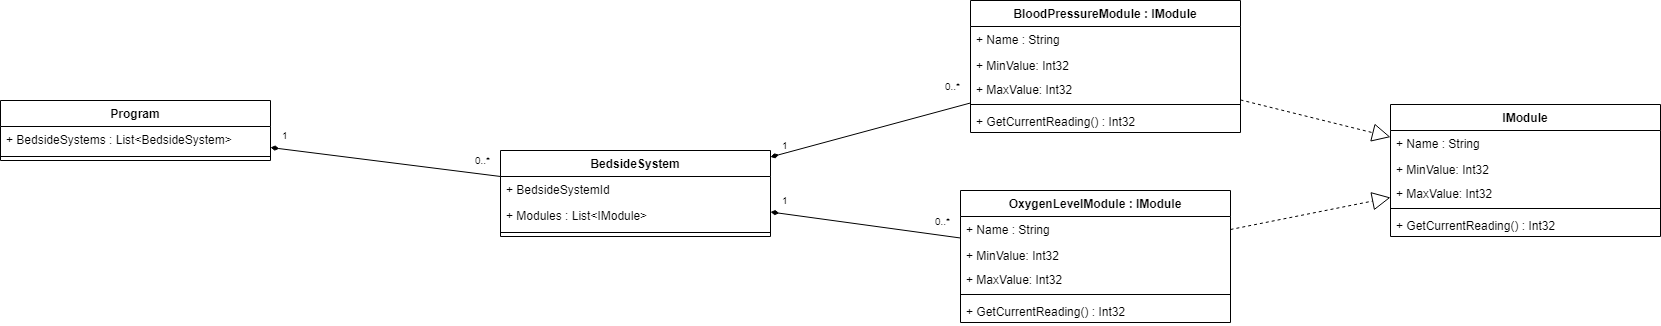

The diagram above was exported from draw.io. Its source (the exported page's mxGraphModel, read from the mxfile embedded in the PNG):
<mxGraphModel dx="1310" dy="1884" grid="1" gridSize="10" guides="1" tooltips="1" connect="1" arrows="1" fold="1" page="1" pageScale="1" pageWidth="850" pageHeight="1100" math="0" shadow="0">
  <root>
    <mxCell id="0" />
    <mxCell id="1" parent="0" />
    <mxCell id="NdULadoH5LMTOe5xPf1A-2" value="BloodPressureModule : IModule" style="swimlane;fontStyle=1;align=center;verticalAlign=top;childLayout=stackLayout;horizontal=1;startSize=26;horizontalStack=0;resizeParent=1;resizeParentMax=0;resizeLast=0;collapsible=1;marginBottom=0;" parent="1" vertex="1">
      <mxGeometry x="690" y="-40" width="270" height="132" as="geometry" />
    </mxCell>
    <mxCell id="NdULadoH5LMTOe5xPf1A-6" value="+ Name : String&#10;" style="text;strokeColor=none;fillColor=none;align=left;verticalAlign=top;spacingLeft=4;spacingRight=4;overflow=hidden;rotatable=0;points=[[0,0.5],[1,0.5]];portConstraint=eastwest;" parent="NdULadoH5LMTOe5xPf1A-2" vertex="1">
      <mxGeometry y="26" width="270" height="26" as="geometry" />
    </mxCell>
    <mxCell id="NdULadoH5LMTOe5xPf1A-14" value="+ MinValue: Int32&#10;" style="text;strokeColor=none;fillColor=none;align=left;verticalAlign=top;spacingLeft=4;spacingRight=4;overflow=hidden;rotatable=0;points=[[0,0.5],[1,0.5]];portConstraint=eastwest;" parent="NdULadoH5LMTOe5xPf1A-2" vertex="1">
      <mxGeometry y="52" width="270" height="24" as="geometry" />
    </mxCell>
    <mxCell id="NdULadoH5LMTOe5xPf1A-32" value="+ MaxValue: Int32&#10;" style="text;strokeColor=none;fillColor=none;align=left;verticalAlign=top;spacingLeft=4;spacingRight=4;overflow=hidden;rotatable=0;points=[[0,0.5],[1,0.5]];portConstraint=eastwest;" parent="NdULadoH5LMTOe5xPf1A-2" vertex="1">
      <mxGeometry y="76" width="270" height="24" as="geometry" />
    </mxCell>
    <mxCell id="NdULadoH5LMTOe5xPf1A-4" value="" style="line;strokeWidth=1;fillColor=none;align=left;verticalAlign=middle;spacingTop=-1;spacingLeft=3;spacingRight=3;rotatable=0;labelPosition=right;points=[];portConstraint=eastwest;" parent="NdULadoH5LMTOe5xPf1A-2" vertex="1">
      <mxGeometry y="100" width="270" height="8" as="geometry" />
    </mxCell>
    <mxCell id="NdULadoH5LMTOe5xPf1A-40" value="+ GetCurrentReading() : Int32" style="text;strokeColor=none;fillColor=none;align=left;verticalAlign=top;spacingLeft=4;spacingRight=4;overflow=hidden;rotatable=0;points=[[0,0.5],[1,0.5]];portConstraint=eastwest;" parent="NdULadoH5LMTOe5xPf1A-2" vertex="1">
      <mxGeometry y="108" width="270" height="24" as="geometry" />
    </mxCell>
    <mxCell id="NdULadoH5LMTOe5xPf1A-7" value="BedsideSystem" style="swimlane;fontStyle=1;align=center;verticalAlign=top;childLayout=stackLayout;horizontal=1;startSize=26;horizontalStack=0;resizeParent=1;resizeParentMax=0;resizeLast=0;collapsible=1;marginBottom=0;" parent="1" vertex="1">
      <mxGeometry x="220" y="110" width="270" height="86" as="geometry" />
    </mxCell>
    <mxCell id="NdULadoH5LMTOe5xPf1A-11" value="+ BedsideSystemId" style="text;strokeColor=none;fillColor=none;align=left;verticalAlign=top;spacingLeft=4;spacingRight=4;overflow=hidden;rotatable=0;points=[[0,0.5],[1,0.5]];portConstraint=eastwest;" parent="NdULadoH5LMTOe5xPf1A-7" vertex="1">
      <mxGeometry y="26" width="270" height="26" as="geometry" />
    </mxCell>
    <mxCell id="NdULadoH5LMTOe5xPf1A-21" value="+ Modules : List&lt;IModule&gt;&#10;" style="text;strokeColor=none;fillColor=none;align=left;verticalAlign=top;spacingLeft=4;spacingRight=4;overflow=hidden;rotatable=0;points=[[0,0.5],[1,0.5]];portConstraint=eastwest;" parent="NdULadoH5LMTOe5xPf1A-7" vertex="1">
      <mxGeometry y="52" width="270" height="26" as="geometry" />
    </mxCell>
    <mxCell id="NdULadoH5LMTOe5xPf1A-10" value="" style="line;strokeWidth=1;fillColor=none;align=left;verticalAlign=middle;spacingTop=-1;spacingLeft=3;spacingRight=3;rotatable=0;labelPosition=right;points=[];portConstraint=eastwest;" parent="NdULadoH5LMTOe5xPf1A-7" vertex="1">
      <mxGeometry y="78" width="270" height="8" as="geometry" />
    </mxCell>
    <mxCell id="NdULadoH5LMTOe5xPf1A-16" value="Program" style="swimlane;fontStyle=1;align=center;verticalAlign=top;childLayout=stackLayout;horizontal=1;startSize=26;horizontalStack=0;resizeParent=1;resizeParentMax=0;resizeLast=0;collapsible=1;marginBottom=0;" parent="1" vertex="1">
      <mxGeometry x="-280" y="60" width="270" height="60" as="geometry" />
    </mxCell>
    <mxCell id="NdULadoH5LMTOe5xPf1A-17" value="+ BedsideSystems : List&lt;BedsideSystem&gt;&#10;" style="text;strokeColor=none;fillColor=none;align=left;verticalAlign=top;spacingLeft=4;spacingRight=4;overflow=hidden;rotatable=0;points=[[0,0.5],[1,0.5]];portConstraint=eastwest;" parent="NdULadoH5LMTOe5xPf1A-16" vertex="1">
      <mxGeometry y="26" width="270" height="26" as="geometry" />
    </mxCell>
    <mxCell id="NdULadoH5LMTOe5xPf1A-20" value="" style="line;strokeWidth=1;fillColor=none;align=left;verticalAlign=middle;spacingTop=-1;spacingLeft=3;spacingRight=3;rotatable=0;labelPosition=right;points=[];portConstraint=eastwest;" parent="NdULadoH5LMTOe5xPf1A-16" vertex="1">
      <mxGeometry y="52" width="270" height="8" as="geometry" />
    </mxCell>
    <mxCell id="NdULadoH5LMTOe5xPf1A-22" value="" style="endArrow=none;html=1;startArrow=diamondThin;startFill=1;" parent="1" source="NdULadoH5LMTOe5xPf1A-16" target="NdULadoH5LMTOe5xPf1A-7" edge="1">
      <mxGeometry relative="1" as="geometry">
        <mxPoint x="10" y="210" as="sourcePoint" />
        <mxPoint x="170" y="210" as="targetPoint" />
      </mxGeometry>
    </mxCell>
    <mxCell id="NdULadoH5LMTOe5xPf1A-23" value="1" style="resizable=0;html=1;align=left;verticalAlign=bottom;labelBackgroundColor=#ffffff;fontSize=10;" parent="NdULadoH5LMTOe5xPf1A-22" connectable="0" vertex="1">
      <mxGeometry x="-1" relative="1" as="geometry">
        <mxPoint x="9.8" y="-3.71" as="offset" />
      </mxGeometry>
    </mxCell>
    <mxCell id="NdULadoH5LMTOe5xPf1A-24" value="0..*" style="resizable=0;html=1;align=right;verticalAlign=bottom;labelBackgroundColor=#ffffff;fontSize=10;" parent="NdULadoH5LMTOe5xPf1A-22" connectable="0" vertex="1">
      <mxGeometry x="1" relative="1" as="geometry">
        <mxPoint x="-9.88" y="-8.28" as="offset" />
      </mxGeometry>
    </mxCell>
    <mxCell id="NdULadoH5LMTOe5xPf1A-29" value="" style="endArrow=none;html=1;startArrow=diamondThin;startFill=1;" parent="1" source="NdULadoH5LMTOe5xPf1A-7" target="NdULadoH5LMTOe5xPf1A-2" edge="1">
      <mxGeometry relative="1" as="geometry">
        <mxPoint x="620" y="180" as="sourcePoint" />
        <mxPoint x="850" y="208.98000000000002" as="targetPoint" />
      </mxGeometry>
    </mxCell>
    <mxCell id="NdULadoH5LMTOe5xPf1A-30" value="1" style="resizable=0;html=1;align=left;verticalAlign=bottom;labelBackgroundColor=#ffffff;fontSize=10;" parent="NdULadoH5LMTOe5xPf1A-29" connectable="0" vertex="1">
      <mxGeometry x="-1" relative="1" as="geometry">
        <mxPoint x="9.8" y="-3.71" as="offset" />
      </mxGeometry>
    </mxCell>
    <mxCell id="NdULadoH5LMTOe5xPf1A-31" value="0..*" style="resizable=0;html=1;align=right;verticalAlign=bottom;labelBackgroundColor=#ffffff;fontSize=10;" parent="NdULadoH5LMTOe5xPf1A-29" connectable="0" vertex="1">
      <mxGeometry x="1" relative="1" as="geometry">
        <mxPoint x="-9.88" y="-8.28" as="offset" />
      </mxGeometry>
    </mxCell>
    <mxCell id="NdULadoH5LMTOe5xPf1A-34" value="IModule" style="swimlane;fontStyle=1;align=center;verticalAlign=top;childLayout=stackLayout;horizontal=1;startSize=26;horizontalStack=0;resizeParent=1;resizeParentMax=0;resizeLast=0;collapsible=1;marginBottom=0;" parent="1" vertex="1">
      <mxGeometry x="1110" y="64" width="270" height="132" as="geometry" />
    </mxCell>
    <mxCell id="NdULadoH5LMTOe5xPf1A-35" value="+ Name : String&#10;" style="text;strokeColor=none;fillColor=none;align=left;verticalAlign=top;spacingLeft=4;spacingRight=4;overflow=hidden;rotatable=0;points=[[0,0.5],[1,0.5]];portConstraint=eastwest;" parent="NdULadoH5LMTOe5xPf1A-34" vertex="1">
      <mxGeometry y="26" width="270" height="26" as="geometry" />
    </mxCell>
    <mxCell id="NdULadoH5LMTOe5xPf1A-36" value="+ MinValue: Int32&#10;" style="text;strokeColor=none;fillColor=none;align=left;verticalAlign=top;spacingLeft=4;spacingRight=4;overflow=hidden;rotatable=0;points=[[0,0.5],[1,0.5]];portConstraint=eastwest;" parent="NdULadoH5LMTOe5xPf1A-34" vertex="1">
      <mxGeometry y="52" width="270" height="24" as="geometry" />
    </mxCell>
    <mxCell id="NdULadoH5LMTOe5xPf1A-37" value="+ MaxValue: Int32&#10;" style="text;strokeColor=none;fillColor=none;align=left;verticalAlign=top;spacingLeft=4;spacingRight=4;overflow=hidden;rotatable=0;points=[[0,0.5],[1,0.5]];portConstraint=eastwest;" parent="NdULadoH5LMTOe5xPf1A-34" vertex="1">
      <mxGeometry y="76" width="270" height="24" as="geometry" />
    </mxCell>
    <mxCell id="NdULadoH5LMTOe5xPf1A-39" value="" style="line;strokeWidth=1;fillColor=none;align=left;verticalAlign=middle;spacingTop=-1;spacingLeft=3;spacingRight=3;rotatable=0;labelPosition=right;points=[];portConstraint=eastwest;" parent="NdULadoH5LMTOe5xPf1A-34" vertex="1">
      <mxGeometry y="100" width="270" height="8" as="geometry" />
    </mxCell>
    <mxCell id="NdULadoH5LMTOe5xPf1A-41" value="+ GetCurrentReading() : Int32" style="text;strokeColor=none;fillColor=none;align=left;verticalAlign=top;spacingLeft=4;spacingRight=4;overflow=hidden;rotatable=0;points=[[0,0.5],[1,0.5]];portConstraint=eastwest;" parent="NdULadoH5LMTOe5xPf1A-34" vertex="1">
      <mxGeometry y="108" width="270" height="24" as="geometry" />
    </mxCell>
    <mxCell id="NdULadoH5LMTOe5xPf1A-42" value="" style="endArrow=block;endSize=16;endFill=0;html=1;dashed=1;" parent="1" source="NdULadoH5LMTOe5xPf1A-2" target="NdULadoH5LMTOe5xPf1A-34" edge="1">
      <mxGeometry width="160" relative="1" as="geometry">
        <mxPoint x="1210" y="340" as="sourcePoint" />
        <mxPoint x="1170" y="310" as="targetPoint" />
      </mxGeometry>
    </mxCell>
    <mxCell id="NdULadoH5LMTOe5xPf1A-43" value="OxygenLevelModule : IModule" style="swimlane;fontStyle=1;align=center;verticalAlign=top;childLayout=stackLayout;horizontal=1;startSize=26;horizontalStack=0;resizeParent=1;resizeParentMax=0;resizeLast=0;collapsible=1;marginBottom=0;" parent="1" vertex="1">
      <mxGeometry x="680" y="150" width="270" height="132" as="geometry" />
    </mxCell>
    <mxCell id="NdULadoH5LMTOe5xPf1A-44" value="+ Name : String&#10;" style="text;strokeColor=none;fillColor=none;align=left;verticalAlign=top;spacingLeft=4;spacingRight=4;overflow=hidden;rotatable=0;points=[[0,0.5],[1,0.5]];portConstraint=eastwest;" parent="NdULadoH5LMTOe5xPf1A-43" vertex="1">
      <mxGeometry y="26" width="270" height="26" as="geometry" />
    </mxCell>
    <mxCell id="NdULadoH5LMTOe5xPf1A-45" value="+ MinValue: Int32&#10;" style="text;strokeColor=none;fillColor=none;align=left;verticalAlign=top;spacingLeft=4;spacingRight=4;overflow=hidden;rotatable=0;points=[[0,0.5],[1,0.5]];portConstraint=eastwest;" parent="NdULadoH5LMTOe5xPf1A-43" vertex="1">
      <mxGeometry y="52" width="270" height="24" as="geometry" />
    </mxCell>
    <mxCell id="NdULadoH5LMTOe5xPf1A-46" value="+ MaxValue: Int32&#10;" style="text;strokeColor=none;fillColor=none;align=left;verticalAlign=top;spacingLeft=4;spacingRight=4;overflow=hidden;rotatable=0;points=[[0,0.5],[1,0.5]];portConstraint=eastwest;" parent="NdULadoH5LMTOe5xPf1A-43" vertex="1">
      <mxGeometry y="76" width="270" height="24" as="geometry" />
    </mxCell>
    <mxCell id="NdULadoH5LMTOe5xPf1A-47" value="" style="line;strokeWidth=1;fillColor=none;align=left;verticalAlign=middle;spacingTop=-1;spacingLeft=3;spacingRight=3;rotatable=0;labelPosition=right;points=[];portConstraint=eastwest;" parent="NdULadoH5LMTOe5xPf1A-43" vertex="1">
      <mxGeometry y="100" width="270" height="8" as="geometry" />
    </mxCell>
    <mxCell id="NdULadoH5LMTOe5xPf1A-48" value="+ GetCurrentReading() : Int32" style="text;strokeColor=none;fillColor=none;align=left;verticalAlign=top;spacingLeft=4;spacingRight=4;overflow=hidden;rotatable=0;points=[[0,0.5],[1,0.5]];portConstraint=eastwest;" parent="NdULadoH5LMTOe5xPf1A-43" vertex="1">
      <mxGeometry y="108" width="270" height="24" as="geometry" />
    </mxCell>
    <mxCell id="NdULadoH5LMTOe5xPf1A-50" value="" style="endArrow=block;endSize=16;endFill=0;html=1;dashed=1;" parent="1" source="NdULadoH5LMTOe5xPf1A-43" target="NdULadoH5LMTOe5xPf1A-34" edge="1">
      <mxGeometry width="160" relative="1" as="geometry">
        <mxPoint x="970" y="69.42857142857133" as="sourcePoint" />
        <mxPoint x="1120" y="106.57142857142867" as="targetPoint" />
      </mxGeometry>
    </mxCell>
    <mxCell id="NdULadoH5LMTOe5xPf1A-51" value="" style="endArrow=none;html=1;startArrow=diamondThin;startFill=1;" parent="1" source="NdULadoH5LMTOe5xPf1A-7" target="NdULadoH5LMTOe5xPf1A-43" edge="1">
      <mxGeometry relative="1" as="geometry">
        <mxPoint x="500" y="126.52127659574444" as="sourcePoint" />
        <mxPoint x="700" y="72.4787234042551" as="targetPoint" />
      </mxGeometry>
    </mxCell>
    <mxCell id="NdULadoH5LMTOe5xPf1A-52" value="1" style="resizable=0;html=1;align=left;verticalAlign=bottom;labelBackgroundColor=#ffffff;fontSize=10;" parent="NdULadoH5LMTOe5xPf1A-51" connectable="0" vertex="1">
      <mxGeometry x="-1" relative="1" as="geometry">
        <mxPoint x="9.8" y="-3.71" as="offset" />
      </mxGeometry>
    </mxCell>
    <mxCell id="NdULadoH5LMTOe5xPf1A-53" value="0..*" style="resizable=0;html=1;align=right;verticalAlign=bottom;labelBackgroundColor=#ffffff;fontSize=10;" parent="NdULadoH5LMTOe5xPf1A-51" connectable="0" vertex="1">
      <mxGeometry x="1" relative="1" as="geometry">
        <mxPoint x="-9.88" y="-8.28" as="offset" />
      </mxGeometry>
    </mxCell>
  </root>
</mxGraphModel>